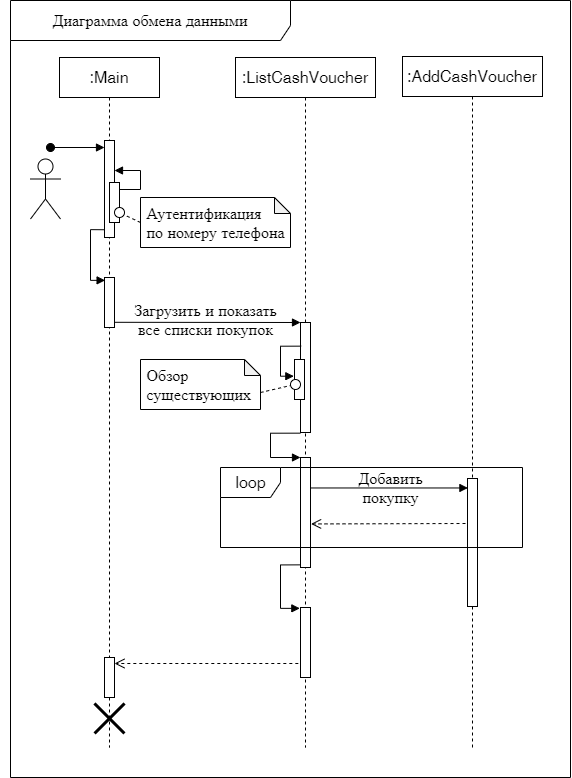

The diagram above was exported from draw.io. Its source (the exported page's mxGraphModel, read from the mxfile embedded in the PNG):
<mxGraphModel dx="2720" dy="1151" grid="1" gridSize="10" guides="1" tooltips="1" connect="1" arrows="1" fold="1" page="1" pageScale="1" pageWidth="1169" pageHeight="826" background="none" math="0" shadow="0">
  <root>
    <mxCell id="0" />
    <mxCell id="1" parent="0" />
    <mxCell id="8RtmdB8rXSJ8ksCygTw0-1" value="&lt;span&gt;:AddCashVoucher&lt;/span&gt;" style="shape=umlLifeline;perimeter=lifelinePerimeter;whiteSpace=wrap;html=1;container=1;collapsible=0;recursiveResize=0;outlineConnect=0;fontSize=16;" parent="1" vertex="1">
      <mxGeometry x="-528" y="81" width="140" height="691" as="geometry" />
    </mxCell>
    <mxCell id="eOOwEXRJzRofjPsxh9NT-21" value="" style="html=1;points=[];perimeter=orthogonalPerimeter;" parent="8RtmdB8rXSJ8ksCygTw0-1" vertex="1">
      <mxGeometry x="65" y="422" width="10" height="128" as="geometry" />
    </mxCell>
    <mxCell id="GVa_DiLlROXDEOgfXuOz-54" value="&lt;span&gt;:ListCashVoucher&lt;/span&gt;" style="shape=umlLifeline;perimeter=lifelinePerimeter;whiteSpace=wrap;html=1;container=1;collapsible=0;recursiveResize=0;outlineConnect=0;fontSize=16;" parent="1" vertex="1">
      <mxGeometry x="-695" y="82" width="140" height="690" as="geometry" />
    </mxCell>
    <mxCell id="eOOwEXRJzRofjPsxh9NT-8" value="" style="html=1;points=[];perimeter=orthogonalPerimeter;" parent="GVa_DiLlROXDEOgfXuOz-54" vertex="1">
      <mxGeometry x="65" y="265" width="10" height="110" as="geometry" />
    </mxCell>
    <mxCell id="eOOwEXRJzRofjPsxh9NT-19" value="" style="html=1;points=[];perimeter=orthogonalPerimeter;" parent="GVa_DiLlROXDEOgfXuOz-54" vertex="1">
      <mxGeometry x="65" y="400" width="10" height="110" as="geometry" />
    </mxCell>
    <mxCell id="eOOwEXRJzRofjPsxh9NT-20" value="" style="edgeStyle=orthogonalEdgeStyle;html=1;align=left;spacingLeft=2;endArrow=block;rounded=0;exitX=-0.01;exitY=1.006;exitDx=0;exitDy=0;exitPerimeter=0;entryX=0;entryY=0;entryDx=0;entryDy=0;entryPerimeter=0;" parent="GVa_DiLlROXDEOgfXuOz-54" source="eOOwEXRJzRofjPsxh9NT-8" target="eOOwEXRJzRofjPsxh9NT-19" edge="1">
      <mxGeometry relative="1" as="geometry">
        <mxPoint x="415" y="340" as="sourcePoint" />
        <Array as="points">
          <mxPoint x="35" y="376" />
          <mxPoint x="35" y="400" />
        </Array>
        <mxPoint x="325" y="450" as="targetPoint" />
      </mxGeometry>
    </mxCell>
    <mxCell id="eOOwEXRJzRofjPsxh9NT-26" value="" style="html=1;points=[];perimeter=orthogonalPerimeter;" parent="GVa_DiLlROXDEOgfXuOz-54" vertex="1">
      <mxGeometry x="65" y="550" width="10" height="70" as="geometry" />
    </mxCell>
    <mxCell id="eOOwEXRJzRofjPsxh9NT-27" value="" style="edgeStyle=orthogonalEdgeStyle;html=1;align=left;spacingLeft=2;endArrow=block;rounded=0;exitX=-0.067;exitY=0.976;exitDx=0;exitDy=0;exitPerimeter=0;entryX=-0.067;entryY=0.012;entryDx=0;entryDy=0;entryPerimeter=0;" parent="GVa_DiLlROXDEOgfXuOz-54" source="eOOwEXRJzRofjPsxh9NT-19" target="eOOwEXRJzRofjPsxh9NT-26" edge="1">
      <mxGeometry relative="1" as="geometry">
        <mxPoint x="74.90000000000009" y="385.65999999999985" as="sourcePoint" />
        <Array as="points">
          <mxPoint x="45" y="507" />
        </Array>
        <mxPoint x="75" y="410" as="targetPoint" />
      </mxGeometry>
    </mxCell>
    <mxCell id="GVa_DiLlROXDEOgfXuOz-53" value="&lt;span&gt;:Main&lt;/span&gt;" style="shape=umlLifeline;perimeter=lifelinePerimeter;whiteSpace=wrap;html=1;container=1;collapsible=0;recursiveResize=0;outlineConnect=0;fontSize=16;" parent="1" vertex="1">
      <mxGeometry x="-871" y="82" width="100" height="690" as="geometry" />
    </mxCell>
    <mxCell id="8RtmdB8rXSJ8ksCygTw0-2" value="" style="html=1;points=[];perimeter=orthogonalPerimeter;" parent="GVa_DiLlROXDEOgfXuOz-53" vertex="1">
      <mxGeometry x="45" y="220" width="10" height="50" as="geometry" />
    </mxCell>
    <mxCell id="8RtmdB8rXSJ8ksCygTw0-57" value="" style="shape=umlDestroy;whiteSpace=wrap;html=1;strokeWidth=3;" parent="GVa_DiLlROXDEOgfXuOz-53" vertex="1">
      <mxGeometry x="35" y="646" width="30" height="30" as="geometry" />
    </mxCell>
    <mxCell id="eOOwEXRJzRofjPsxh9NT-29" value="" style="html=1;points=[];perimeter=orthogonalPerimeter;fontSize=16;" parent="GVa_DiLlROXDEOgfXuOz-53" vertex="1">
      <mxGeometry x="45" y="600" width="10" height="40" as="geometry" />
    </mxCell>
    <mxCell id="31887JfQ04T_51z_vyh9-67" value="&lt;font style=&quot;font-size: 16px&quot;&gt;Диаграмма обмена данными&lt;/font&gt;" style="shape=umlFrame;whiteSpace=wrap;html=1;width=280;height=40;" parent="1" vertex="1">
      <mxGeometry x="-920" y="25" width="560" height="777" as="geometry" />
    </mxCell>
    <mxCell id="GVa_DiLlROXDEOgfXuOz-7" value="&lt;div&gt;Загрузить и показать&lt;/div&gt;&lt;div&gt;все списки покупок&lt;/div&gt;" style="text;html=1;align=center;verticalAlign=middle;resizable=0;points=[];autosize=1;fontSize=16;" parent="1" vertex="1">
      <mxGeometry x="-805" y="324" width="160" height="40" as="geometry" />
    </mxCell>
    <mxCell id="GVa_DiLlROXDEOgfXuOz-31" value="" style="edgeStyle=orthogonalEdgeStyle;html=1;align=left;spacingLeft=2;endArrow=block;rounded=0;fontSize=16;exitX=0;exitY=0.92;exitDx=0;exitDy=0;exitPerimeter=0;entryX=0.06;entryY=0.057;entryDx=0;entryDy=0;entryPerimeter=0;" parent="1" source="GVa_DiLlROXDEOgfXuOz-13" target="8RtmdB8rXSJ8ksCygTw0-2" edge="1">
      <mxGeometry relative="1" as="geometry">
        <mxPoint x="-840" y="282" as="sourcePoint" />
        <Array as="points">
          <mxPoint x="-840" y="254" />
          <mxPoint x="-840" y="305" />
        </Array>
        <mxPoint x="-830" y="338" as="targetPoint" />
      </mxGeometry>
    </mxCell>
    <mxCell id="eOOwEXRJzRofjPsxh9NT-3" value="" style="group" parent="1" vertex="1" connectable="0">
      <mxGeometry x="-930" y="165" width="140" height="97" as="geometry" />
    </mxCell>
    <mxCell id="GVa_DiLlROXDEOgfXuOz-3" value="" style="html=1;verticalAlign=bottom;startArrow=oval;startFill=1;endArrow=block;startSize=8;fontSize=16;" parent="eOOwEXRJzRofjPsxh9NT-3" edge="1">
      <mxGeometry x="-1" y="-175" width="60" relative="1" as="geometry">
        <mxPoint x="50" y="7" as="sourcePoint" />
        <mxPoint x="104" y="7" as="targetPoint" />
        <mxPoint x="-150" y="-85" as="offset" />
      </mxGeometry>
    </mxCell>
    <mxCell id="GVa_DiLlROXDEOgfXuOz-9" value="" style="shape=umlActor;verticalLabelPosition=bottom;verticalAlign=top;html=1;fontSize=16;" parent="eOOwEXRJzRofjPsxh9NT-3" vertex="1">
      <mxGeometry x="30" y="18.5" width="30" height="60" as="geometry" />
    </mxCell>
    <mxCell id="GVa_DiLlROXDEOgfXuOz-13" value="" style="html=1;points=[];perimeter=orthogonalPerimeter;fontSize=16;" parent="eOOwEXRJzRofjPsxh9NT-3" vertex="1">
      <mxGeometry x="104" width="10" height="97" as="geometry" />
    </mxCell>
    <mxCell id="eOOwEXRJzRofjPsxh9NT-1" value="" style="html=1;points=[];perimeter=orthogonalPerimeter;fontSize=16;" parent="eOOwEXRJzRofjPsxh9NT-3" vertex="1">
      <mxGeometry x="109" y="42" width="10" height="40" as="geometry" />
    </mxCell>
    <mxCell id="eOOwEXRJzRofjPsxh9NT-2" value="" style="edgeStyle=orthogonalEdgeStyle;html=1;align=left;spacingLeft=2;endArrow=block;rounded=0;fontSize=16;" parent="eOOwEXRJzRofjPsxh9NT-3" source="eOOwEXRJzRofjPsxh9NT-1" edge="1">
      <mxGeometry relative="1" as="geometry">
        <mxPoint x="-65" y="240" as="sourcePoint" />
        <Array as="points">
          <mxPoint x="140" y="49" />
          <mxPoint x="140" y="30" />
        </Array>
        <mxPoint x="114" y="29.999999999999545" as="targetPoint" />
      </mxGeometry>
    </mxCell>
    <mxCell id="eOOwEXRJzRofjPsxh9NT-7" value="" style="ellipse;whiteSpace=wrap;html=1;fontFamily=Helvetica;fontSize=12;fontColor=#000000;align=center;strokeColor=#000000;fillColor=#ffffff;points=[];aspect=fixed;resizable=0;" parent="eOOwEXRJzRofjPsxh9NT-3" vertex="1">
      <mxGeometry x="114" y="67" width="10" height="10" as="geometry" />
    </mxCell>
    <mxCell id="eOOwEXRJzRofjPsxh9NT-4" value="&lt;font style=&quot;font-size: 16px&quot;&gt;&amp;nbsp;Аутентификация&lt;br&gt;&amp;nbsp;по номеру телефона&lt;/font&gt;" style="shape=note;whiteSpace=wrap;html=1;backgroundOutline=1;darkOpacity=0.05;size=16;align=left;" parent="1" vertex="1">
      <mxGeometry x="-790" y="222" width="150" height="50" as="geometry" />
    </mxCell>
    <mxCell id="eOOwEXRJzRofjPsxh9NT-5" value="" style="rounded=0;orthogonalLoop=1;jettySize=auto;html=1;endArrow=none;endFill=0;dashed=1;exitX=0;exitY=0.5;exitDx=0;exitDy=0;exitPerimeter=0;" parent="1" source="eOOwEXRJzRofjPsxh9NT-4" target="eOOwEXRJzRofjPsxh9NT-7" edge="1">
      <mxGeometry relative="1" as="geometry">
        <mxPoint x="-660" y="387" as="sourcePoint" />
      </mxGeometry>
    </mxCell>
    <mxCell id="eOOwEXRJzRofjPsxh9NT-9" value="" style="html=1;verticalAlign=bottom;endArrow=block;fontSize=16;exitX=1.029;exitY=0.896;exitDx=0;exitDy=0;exitPerimeter=0;entryX=0;entryY=0;entryDx=0;entryDy=0;entryPerimeter=0;" parent="1" source="8RtmdB8rXSJ8ksCygTw0-2" target="eOOwEXRJzRofjPsxh9NT-8" edge="1">
      <mxGeometry width="80" relative="1" as="geometry">
        <mxPoint x="-1120" y="355" as="sourcePoint" />
        <mxPoint x="-700" y="362" as="targetPoint" />
      </mxGeometry>
    </mxCell>
    <mxCell id="eOOwEXRJzRofjPsxh9NT-11" value="" style="html=1;points=[];perimeter=orthogonalPerimeter;fontSize=16;" parent="1" vertex="1">
      <mxGeometry x="-636" y="384" width="10" height="40" as="geometry" />
    </mxCell>
    <mxCell id="eOOwEXRJzRofjPsxh9NT-12" value="" style="edgeStyle=orthogonalEdgeStyle;html=1;align=left;spacingLeft=2;endArrow=block;rounded=0;exitX=0.067;exitY=0.215;exitDx=0;exitDy=0;exitPerimeter=0;entryX=-0.067;entryY=0.417;entryDx=0;entryDy=0;entryPerimeter=0;" parent="1" source="eOOwEXRJzRofjPsxh9NT-8" target="eOOwEXRJzRofjPsxh9NT-11" edge="1">
      <mxGeometry relative="1" as="geometry">
        <mxPoint x="-730" y="432" as="sourcePoint" />
        <Array as="points">
          <mxPoint x="-650" y="371" />
          <mxPoint x="-650" y="401" />
        </Array>
        <mxPoint x="-720" y="408" as="targetPoint" />
      </mxGeometry>
    </mxCell>
    <mxCell id="eOOwEXRJzRofjPsxh9NT-14" value="&lt;span style=&quot;font-size: 16px&quot;&gt;&amp;nbsp;Обзор&lt;br&gt;&amp;nbsp;существующих&lt;/span&gt;" style="shape=note;whiteSpace=wrap;html=1;backgroundOutline=1;darkOpacity=0.05;size=16;align=left;" parent="1" vertex="1">
      <mxGeometry x="-790" y="384" width="120" height="50" as="geometry" />
    </mxCell>
    <mxCell id="eOOwEXRJzRofjPsxh9NT-15" value="" style="rounded=0;orthogonalLoop=1;jettySize=auto;html=1;endArrow=none;endFill=0;dashed=1;exitX=0;exitY=0;exitDx=120;exitDy=33;exitPerimeter=0;" parent="1" source="eOOwEXRJzRofjPsxh9NT-14" target="eOOwEXRJzRofjPsxh9NT-17" edge="1">
      <mxGeometry relative="1" as="geometry">
        <mxPoint x="-630" y="387" as="sourcePoint" />
      </mxGeometry>
    </mxCell>
    <mxCell id="eOOwEXRJzRofjPsxh9NT-17" value="" style="ellipse;whiteSpace=wrap;html=1;fontFamily=Helvetica;fontSize=12;fontColor=#000000;align=center;strokeColor=#000000;fillColor=#ffffff;points=[];aspect=fixed;resizable=0;" parent="1" vertex="1">
      <mxGeometry x="-640" y="404" width="10" height="10" as="geometry" />
    </mxCell>
    <mxCell id="eOOwEXRJzRofjPsxh9NT-22" value="" style="html=1;verticalAlign=bottom;endArrow=block;fontSize=16;entryX=0.04;entryY=0.074;entryDx=0;entryDy=0;entryPerimeter=0;" parent="1" source="eOOwEXRJzRofjPsxh9NT-19" target="eOOwEXRJzRofjPsxh9NT-21" edge="1">
      <mxGeometry width="80" relative="1" as="geometry">
        <mxPoint x="-1120" y="355" as="sourcePoint" />
        <mxPoint x="-280" y="472" as="targetPoint" />
      </mxGeometry>
    </mxCell>
    <mxCell id="eOOwEXRJzRofjPsxh9NT-23" value="" style="html=1;verticalAlign=bottom;endArrow=open;dashed=1;endSize=8;fontSize=16;entryX=1.058;entryY=0.604;entryDx=0;entryDy=0;entryPerimeter=0;" parent="1" target="eOOwEXRJzRofjPsxh9NT-19" edge="1">
      <mxGeometry relative="1" as="geometry">
        <mxPoint x="-465" y="548" as="sourcePoint" />
        <mxPoint x="-621.3299999999999" y="546.3599999999999" as="targetPoint" />
        <Array as="points" />
      </mxGeometry>
    </mxCell>
    <mxCell id="eOOwEXRJzRofjPsxh9NT-24" value="Добавить&lt;br&gt;покупку" style="text;html=1;align=center;verticalAlign=middle;resizable=0;points=[];autosize=1;fontSize=16;" parent="1" vertex="1">
      <mxGeometry x="-580" y="492" width="80" height="40" as="geometry" />
    </mxCell>
    <mxCell id="eOOwEXRJzRofjPsxh9NT-25" value="&lt;font style=&quot;font-size: 16px&quot;&gt;loop&lt;/font&gt;" style="shape=umlFrame;whiteSpace=wrap;html=1;" parent="1" vertex="1">
      <mxGeometry x="-710" y="492" width="302" height="80" as="geometry" />
    </mxCell>
    <mxCell id="eOOwEXRJzRofjPsxh9NT-28" value="" style="html=1;verticalAlign=bottom;endArrow=open;dashed=1;endSize=8;fontSize=16;exitX=-0.218;exitY=0.8;exitDx=0;exitDy=0;exitPerimeter=0;" parent="1" source="eOOwEXRJzRofjPsxh9NT-26" target="eOOwEXRJzRofjPsxh9NT-29" edge="1">
      <mxGeometry relative="1" as="geometry">
        <mxPoint x="-680" y="882" as="sourcePoint" />
        <mxPoint x="-750" y="688" as="targetPoint" />
        <Array as="points" />
      </mxGeometry>
    </mxCell>
  </root>
</mxGraphModel>